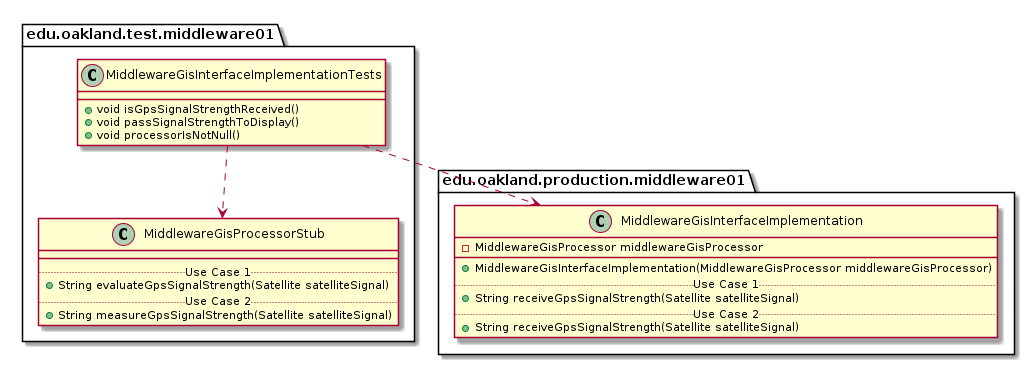

The diagram above was rendered by PlantUML. Its source (embedded in the PNG):
@startuml MiddlewareGisInterfaceImplementationTests_DirectDependencies


package edu.oakland.test.middleware01 {
  class MiddlewareGisInterfaceImplementationTests {
    + void isGpsSignalStrengthReceived()
    + void passSignalStrengthToDisplay()
    + void processorIsNotNull()
  }
}



package edu.oakland.test.middleware01 {
    class MiddlewareGisProcessorStub {
        __
        .. Use Case 1 ..
        + String evaluateGpsSignalStrength(Satellite satelliteSignal)
        .. Use Case 2 ..
        + String measureGpsSignalStrength(Satellite satelliteSignal)
    }
}

MiddlewareGisInterfaceImplementationTests ..> MiddlewareGisProcessorStub


package edu.oakland.production.middleware01 {
    class MiddlewareGisInterfaceImplementation {
        - MiddlewareGisProcessor middlewareGisProcessor
        __
        + MiddlewareGisInterfaceImplementation(MiddlewareGisProcessor middlewareGisProcessor)
        .. Use Case 1 ..
        + String receiveGpsSignalStrength(Satellite satelliteSignal)
        .. Use Case 2 ..
        + String receiveGpsSignalStrength(Satellite satelliteSignal)
    }
}

MiddlewareGisInterfaceImplementationTests ..> MiddlewareGisInterfaceImplementation



@enduml